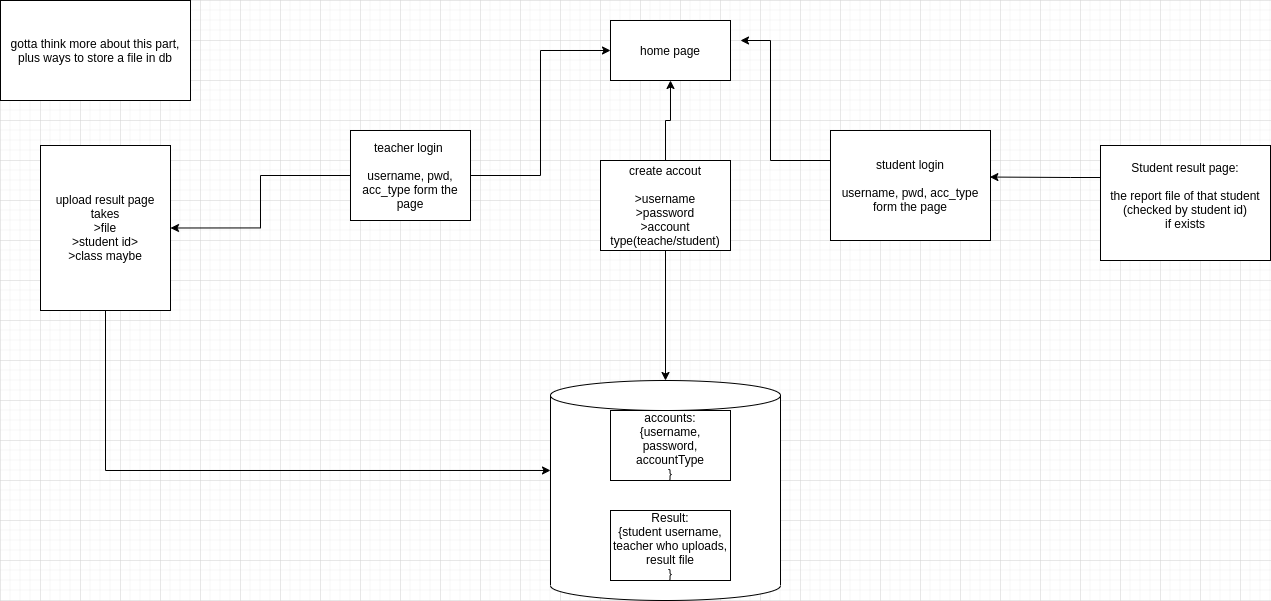

The diagram above was exported from draw.io. Its source (the exported page's mxGraphModel, read from the mxfile embedded in the PNG):
<mxGraphModel dx="1999" dy="733" grid="1" gridSize="10" guides="1" tooltips="1" connect="1" arrows="1" fold="1" page="1" pageScale="1" pageWidth="850" pageHeight="1100" math="0" shadow="0">
  <root>
    <mxCell id="0" />
    <mxCell id="1" parent="0" />
    <mxCell id="JLoIg0_vpp5P5PovBV3t-1" value="home page" style="rounded=0;whiteSpace=wrap;html=1;" vertex="1" parent="1">
      <mxGeometry x="290" y="20" width="120" height="60" as="geometry" />
    </mxCell>
    <mxCell id="JLoIg0_vpp5P5PovBV3t-3" style="edgeStyle=orthogonalEdgeStyle;rounded=0;orthogonalLoop=1;jettySize=auto;html=1;entryX=0;entryY=0.5;entryDx=0;entryDy=0;" edge="1" parent="1" source="JLoIg0_vpp5P5PovBV3t-2" target="JLoIg0_vpp5P5PovBV3t-1">
      <mxGeometry relative="1" as="geometry" />
    </mxCell>
    <mxCell id="JLoIg0_vpp5P5PovBV3t-15" style="edgeStyle=orthogonalEdgeStyle;rounded=0;orthogonalLoop=1;jettySize=auto;html=1;entryX=1;entryY=0.5;entryDx=0;entryDy=0;" edge="1" parent="1" source="JLoIg0_vpp5P5PovBV3t-2" target="JLoIg0_vpp5P5PovBV3t-14">
      <mxGeometry relative="1" as="geometry" />
    </mxCell>
    <mxCell id="JLoIg0_vpp5P5PovBV3t-2" value="teacher login&amp;nbsp;&lt;br&gt;&lt;br&gt;username, pwd, acc_type form the page" style="rounded=0;whiteSpace=wrap;html=1;" vertex="1" parent="1">
      <mxGeometry x="30" y="130" width="120" height="90" as="geometry" />
    </mxCell>
    <mxCell id="JLoIg0_vpp5P5PovBV3t-5" style="edgeStyle=orthogonalEdgeStyle;rounded=0;orthogonalLoop=1;jettySize=auto;html=1;" edge="1" parent="1" source="JLoIg0_vpp5P5PovBV3t-4">
      <mxGeometry relative="1" as="geometry">
        <mxPoint x="420" y="40" as="targetPoint" />
        <Array as="points">
          <mxPoint x="450" y="160" />
          <mxPoint x="450" y="40" />
        </Array>
      </mxGeometry>
    </mxCell>
    <mxCell id="JLoIg0_vpp5P5PovBV3t-4" value="student login&lt;br&gt;&lt;br&gt;username, pwd, acc_type form the page" style="rounded=0;whiteSpace=wrap;html=1;" vertex="1" parent="1">
      <mxGeometry x="510" y="130" width="160" height="110" as="geometry" />
    </mxCell>
    <mxCell id="JLoIg0_vpp5P5PovBV3t-8" style="edgeStyle=orthogonalEdgeStyle;rounded=0;orthogonalLoop=1;jettySize=auto;html=1;" edge="1" parent="1" source="JLoIg0_vpp5P5PovBV3t-6" target="JLoIg0_vpp5P5PovBV3t-1">
      <mxGeometry relative="1" as="geometry" />
    </mxCell>
    <mxCell id="JLoIg0_vpp5P5PovBV3t-11" style="edgeStyle=orthogonalEdgeStyle;rounded=0;orthogonalLoop=1;jettySize=auto;html=1;entryX=0.5;entryY=0;entryDx=0;entryDy=0;entryPerimeter=0;" edge="1" parent="1" source="JLoIg0_vpp5P5PovBV3t-6" target="JLoIg0_vpp5P5PovBV3t-9">
      <mxGeometry relative="1" as="geometry" />
    </mxCell>
    <mxCell id="JLoIg0_vpp5P5PovBV3t-6" value="create accout&lt;br&gt;&lt;br&gt;&amp;gt;username&lt;br&gt;&amp;gt;password&lt;br&gt;&amp;gt;account type(teache/student)" style="rounded=0;whiteSpace=wrap;html=1;" vertex="1" parent="1">
      <mxGeometry x="280" y="160" width="130" height="90" as="geometry" />
    </mxCell>
    <mxCell id="JLoIg0_vpp5P5PovBV3t-9" value="" style="shape=cylinder3;whiteSpace=wrap;html=1;boundedLbl=1;backgroundOutline=1;size=15;" vertex="1" parent="1">
      <mxGeometry x="230" y="380" width="230" height="220" as="geometry" />
    </mxCell>
    <mxCell id="JLoIg0_vpp5P5PovBV3t-19" style="edgeStyle=orthogonalEdgeStyle;rounded=0;orthogonalLoop=1;jettySize=auto;html=1;entryX=0;entryY=0.409;entryDx=0;entryDy=0;entryPerimeter=0;" edge="1" parent="1" source="JLoIg0_vpp5P5PovBV3t-14" target="JLoIg0_vpp5P5PovBV3t-9">
      <mxGeometry relative="1" as="geometry">
        <mxPoint x="-70" y="400" as="targetPoint" />
        <Array as="points">
          <mxPoint x="-215" y="470" />
        </Array>
      </mxGeometry>
    </mxCell>
    <mxCell id="JLoIg0_vpp5P5PovBV3t-14" value="upload result page&lt;br&gt;takes&lt;br&gt;&amp;gt;file&lt;br&gt;&amp;gt;student id&amp;gt;&lt;br&gt;&amp;gt;class maybe" style="rounded=0;whiteSpace=wrap;html=1;" vertex="1" parent="1">
      <mxGeometry x="-280" y="145" width="130" height="165" as="geometry" />
    </mxCell>
    <mxCell id="JLoIg0_vpp5P5PovBV3t-20" value="accounts:&lt;br&gt;{username,&lt;br&gt;password,&lt;br&gt;accountType&lt;br&gt;}" style="rounded=0;whiteSpace=wrap;html=1;" vertex="1" parent="1">
      <mxGeometry x="290" y="410" width="120" height="70" as="geometry" />
    </mxCell>
    <mxCell id="JLoIg0_vpp5P5PovBV3t-21" value="Result:&lt;br&gt;{student username,&lt;br&gt;teacher who uploads,&lt;br&gt;result file&lt;br&gt;}" style="rounded=0;whiteSpace=wrap;html=1;" vertex="1" parent="1">
      <mxGeometry x="290" y="510" width="120" height="70" as="geometry" />
    </mxCell>
    <mxCell id="JLoIg0_vpp5P5PovBV3t-23" style="edgeStyle=orthogonalEdgeStyle;rounded=0;orthogonalLoop=1;jettySize=auto;html=1;entryX=0.996;entryY=0.423;entryDx=0;entryDy=0;entryPerimeter=0;" edge="1" parent="1" source="JLoIg0_vpp5P5PovBV3t-22" target="JLoIg0_vpp5P5PovBV3t-4">
      <mxGeometry relative="1" as="geometry">
        <Array as="points">
          <mxPoint x="750" y="177" />
          <mxPoint x="750" y="177" />
        </Array>
      </mxGeometry>
    </mxCell>
    <mxCell id="JLoIg0_vpp5P5PovBV3t-22" value="Student result page:&lt;br&gt;&lt;br&gt;the report file of that student&lt;br&gt;(checked by student id)&lt;br&gt;if exists&lt;br&gt;&lt;br&gt;" style="rounded=0;whiteSpace=wrap;html=1;" vertex="1" parent="1">
      <mxGeometry x="780" y="145" width="170" height="115" as="geometry" />
    </mxCell>
    <mxCell id="JLoIg0_vpp5P5PovBV3t-24" value="gotta think more about this part,&lt;br&gt;plus ways to store a file in db" style="rounded=0;whiteSpace=wrap;html=1;" vertex="1" parent="1">
      <mxGeometry x="-320" width="190" height="100" as="geometry" />
    </mxCell>
  </root>
</mxGraphModel>